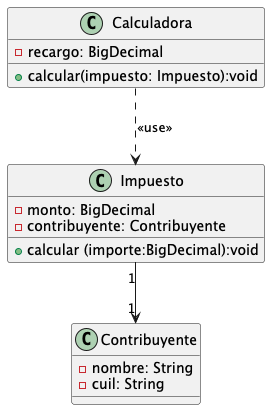

The diagram above was rendered by PlantUML. Its source (embedded in the PNG):
@startuml
class Impuesto {
-monto: BigDecimal
-contribuyente: Contribuyente
+calcular (importe:BigDecimal):void

}

class Contribuyente {
-nombre: String
-cuil: String

}

class Calculadora {
-recargo: BigDecimal
+calcular(impuesto: Impuesto):void

}
Impuesto "1" --> "1" Contribuyente
Calculadora ..> Impuesto : <<use>>
@enduml